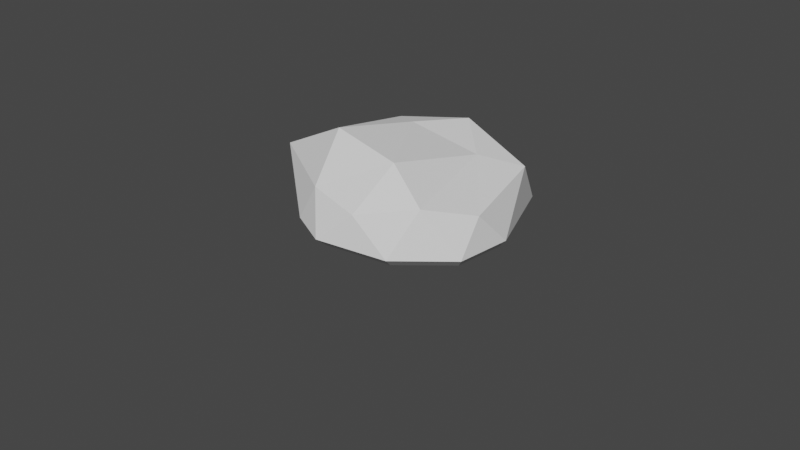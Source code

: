 # Source: rock_3.blend  (saved by Blender 3.5.10; exported with 4.5.12 LTS)
import bpy
from mathutils import Matrix  # noqa: F401  (used for matrix-valued properties, if any)

bpy.ops.wm.read_factory_settings(use_empty=True)
scene = bpy.context.scene
scene.name = 'Scene'

# ---- collections
col_collection = bpy.data.collections.new('Collection'); scene.collection.children.link(col_collection)

# ---- world
world_world = bpy.data.worlds.new('World'); scene.world = world_world
world_world.use_nodes = True; world_world.node_tree.nodes.clear()
_N = world_world.node_tree.nodes; _L = world_world.node_tree.links
n0 = _N.new('ShaderNodeOutputWorld'); n0.name = 'World Output'; n0.location = (300, 300)
n1 = _N.new('ShaderNodeBackground'); n1.name = 'Background'; n1.location = (10, 300)
n1.inputs[0].default_value = (0.05088, 0.05088, 0.05088, 1.0)
_L.new(n1.outputs[0], n0.inputs[0])
n0.is_active_output = True
world_world.color = (0.05088, 0.05088, 0.05088)
world_world.use_sun_shadow = False
world_world.sun_shadow_jitter_overblur = 0.0

# ---- cameras
cam_camera = bpy.data.cameras.new('Camera')
cam_camera.clip_end = 100.0
cam_camera.ortho_scale = 7.314

# ---- meshes
me_icosphere = bpy.data.meshes.new('Icosphere')
me_icosphere.from_pydata([(0.7236, -0.5257, 0.1087), (0.2613, -0.8506, 0.4157), (-1.4, -0.2724, 0.4907), (-0.8852, 0.669, 0.4696), (0.2613, 1.307, 0.4157), (1.089, 0.0, 0.4157), (-0.2525, 0.4261, 0.8671), (0.2629, -0.809, 0.1144), (1.164, -0.309, 0.07586), (1.164, 0.309, 0.07586), (-0.1087, -1.0, 0.07586), (0.6781, -0.809, 0.07586), (-1.426, -0.08068, 0.0491), (-0.5878, -0.809, 0.07586), (-0.7518, 0.7573, 0.0491), (-1.426, 0.2482, 0.0491), (0.6781, 1.266, 0.07586), (-0.1087, 1.457, 0.07586), (0.8125, -0.5, 0.55), (-0.3263, -0.809, 0.5022), (-1.121, 0.3408, 0.5229), (-0.0865, 1.266, 0.4511), (0.8125, 0.9566, 0.55), (0.3742, -0.4204, 0.8557), (0.4943, 0.5899, 0.687), (-0.4267, -0.4041, 0.9763), (-0.657, 0.6453, 0.7569), (0.001879, 0.9895, 0.8295), (1.07, -0.2402, -0.02736), (1.07, 0.33, -0.02736), (-0.1041, -0.8777, -0.02736), (0.6218, -0.7015, -0.02736), (-1.297, -0.04405, -0.05413), (-0.5461, -0.7015, -0.02736), (-0.6744, 0.7291, -0.05413), (-1.297, 0.2594, -0.05413), (0.6218, 1.213, -0.02736), (-0.1041, 1.389, -0.02736), (0.03159, 0.1749, -0.02954)], [], [(0, 8, 11), (1, 18, 23), (2, 19, 25), (3, 20, 26), (4, 21, 27), (5, 22, 24), (24, 27, 6), (24, 22, 27), (22, 4, 27), (27, 26, 6), (27, 21, 26), (21, 3, 26), (26, 25, 6), (26, 20, 25), (20, 2, 25), (25, 23, 6), (25, 19, 23), (19, 1, 23), (23, 24, 6), (23, 18, 24), (18, 5, 24), (9, 22, 5), (9, 16, 22), (16, 4, 22), (17, 21, 4), (17, 14, 21), (14, 3, 21), (15, 20, 3), (15, 12, 20), (12, 2, 20), (13, 19, 2), (13, 10, 19), (10, 1, 19), (11, 18, 1), (11, 8, 18), (8, 5, 18), (16, 17, 4), (14, 15, 3), (12, 13, 2), (10, 11, 1), (10, 7, 11), (7, 0, 11), (8, 9, 5), (16, 9, 29, 36), (14, 15, 35, 34), (16, 17, 37, 36), (8, 11, 31, 28), (8, 9, 29, 28), (10, 13, 33, 30), (12, 15, 35, 32), (10, 11, 31, 30), (14, 17, 37, 34), (12, 13, 33, 32), (30, 33, 38), (36, 29, 38), (32, 33, 38), (28, 31, 38), (34, 37, 38), (30, 31, 38), (36, 37, 38), (32, 35, 38), (28, 29, 38), (34, 35, 38)])
_uv = me_icosphere.uv_layers.new(name='UVMap')
_uv.uv.foreach_set('vector', [0.2727, 0.1575, 0.3182, 0.2362, 0.2273, 0.2362, 0.1818, 0.3149, 0.2727, 0.3149, 0.2273, 0.3937, 0.0, 0.3149, 0.09091, 0.3149, 0.04546, 0.3937, 0.7273, 0.3149, 0.8182, 0.3149, 0.7727, 0.3937, 0.5455, 0.3149, 0.6364, 0.3149, 0.5909, 0.3937, 0.3636, 0.3149, 0.4545, 0.3149, 0.4091, 0.3937, 0.4091, 0.3937, 0.5, 0.3937, 0.4545, 0.4724, 0.4091, 0.3937, 0.4545, 0.3149, 0.5, 0.3937, 0.4545, 0.3149, 0.5455, 0.3149, 0.5, 0.3937, 0.5909, 0.3937, 0.6818, 0.3937, 0.6364, 0.4724, 0.5909, 0.3937, 0.6364, 0.3149, 0.6818, 0.3937, 0.6364, 0.3149, 0.7273, 0.3149, 0.6818, 0.3937, 0.7727, 0.3937, 0.8636, 0.3937, 0.8182, 0.4724, 0.7727, 0.3937, 0.8182, 0.3149, 0.8636, 0.3937, 0.8182, 0.3149, 0.9091, 0.3149, 0.8636, 0.3937, 0.04546, 0.3937, 0.1364, 0.3937, 0.09091, 0.4724, 0.04546, 0.3937, 0.09091, 0.3149, 0.1364, 0.3937, 0.09091, 0.3149, 0.1818, 0.3149, 0.1364, 0.3937, 0.2273, 0.3937, 0.3182, 0.3937, 0.2727, 0.4724, 0.2273, 0.3937, 0.2727, 0.3149, 0.3182, 0.3937, 0.2727, 0.3149, 0.3636, 0.3149, 0.3182, 0.3937, 0.4091, 0.2362, 0.4545, 0.3149, 0.3636, 0.3149, 0.4091, 0.2362, 0.5, 0.2362, 0.4545, 0.3149, 0.5, 0.2362, 0.5455, 0.3149, 0.4545, 0.3149, 0.5909, 0.2362, 0.6364, 0.3149, 0.5455, 0.3149, 0.5909, 0.2362, 0.6818, 0.2362, 0.6364, 0.3149, 0.6818, 0.2362, 0.7273, 0.3149, 0.6364, 0.3149, 0.7727, 0.2362, 0.8182, 0.3149, 0.7273, 0.3149, 0.7727, 0.2362, 0.8636, 0.2362, 0.8182, 0.3149, 0.8636, 0.2362, 0.9091, 0.3149, 0.8182, 0.3149, 0.04546, 0.2362, 0.09091, 0.3149, 0.0, 0.3149, 0.04546, 0.2362, 0.1364, 0.2362, 0.09091, 0.3149, 0.1364, 0.2362, 0.1818, 0.3149, 0.09091, 0.3149, 0.2273, 0.2362, 0.2727, 0.3149, 0.1818, 0.3149, 0.2273, 0.2362, 0.3182, 0.2362, 0.2727, 0.3149, 0.3182, 0.2362, 0.3636, 0.3149, 0.2727, 0.3149, 0.5, 0.2362, 0.5909, 0.2362, 0.5455, 0.3149, 0.6818, 0.2362, 0.7727, 0.2362, 0.7273, 0.3149, 0.8636, 0.2362, 0.9545, 0.2362, 0.9091, 0.3149, 0.1364, 0.2362, 0.2273, 0.2362, 0.1818, 0.3149, 0.1364, 0.2362, 0.1818, 0.1575, 0.2273, 0.2362, 0.1818, 0.1575, 0.2727, 0.1575, 0.2273, 0.2362, 0.3182, 0.2362, 0.4091, 0.2362, 0.3636, 0.3149, 0.5, 0.2362, 0.4091, 0.2362, 0.4091, 0.2362, 0.5, 0.2362, 0.6818, 0.2362, 0.7727, 0.2362, 0.7727, 0.2362, 0.6818, 0.2362, 0.5, 0.2362, 0.5909, 0.2362, 0.5909, 0.2362, 0.5, 0.2362, 0.3182, 0.2362, 0.2273, 0.2362, 0.2273, 0.2362, 0.3182, 0.2362, 0.3182, 0.2362, 0.4091, 0.2362, 0.4091, 0.2362, 0.3182, 0.2362, 0.1364, 0.2362, 0.04546, 0.2362, 0.04546, 0.2362, 0.1364, 0.2362, 0.8636, 0.2362, 0.7727, 0.2362, 0.7727, 0.2362, 0.8636, 0.2362, 0.1364, 0.2362, 0.2273, 0.2362, 0.2273, 0.2362, 0.1364, 0.2362, 0.6818, 0.2362, 0.5909, 0.2362, 0.5909, 0.2362, 0.6818, 0.2362, 0.8636, 0.2362, 0.9545, 0.2362, 0.9545, 0.2362, 0.8636, 0.2362, 0.1364, 0.2362, 0.04546, 0.2362, 0.1364, 0.2362, 0.5, 0.2362, 0.4091, 0.2362, 0.5, 0.2362, 0.8636, 0.2362, 0.9545, 0.2362, 0.8636, 0.2362, 0.3182, 0.2362, 0.2273, 0.2362, 0.3182, 0.2362, 0.6818, 0.2362, 0.5909, 0.2362, 0.6818, 0.2362, 0.1364, 0.2362, 0.2273, 0.2362, 0.1364, 0.2362, 0.5, 0.2362, 0.5909, 0.2362, 0.5, 0.2362, 0.8636, 0.2362, 0.7727, 0.2362, 0.8636, 0.2362, 0.3182, 0.2362, 0.4091, 0.2362, 0.3182, 0.2362, 0.6818, 0.2362, 0.7727, 0.2362, 0.6818, 0.2362])
me_icosphere.update()

# ---- objects
ob_camera = bpy.data.objects.new('Camera', cam_camera)
ob_icosphere = bpy.data.objects.new('Icosphere', me_icosphere)

# ---- transforms, parenting, visibility, modifiers, constraints
ob_camera.location = (7.359, -6.926, 4.958)
ob_camera.rotation_euler = (1.109, 0.0, 0.8149)
ob_camera.lock_rotations_4d = False
ob_camera.empty_display_type = 'ARROWS'
ob_camera.color = (0.0, 0.0, 0.0, 0.0)
ob_camera.display_type = 'WIRE'
ob_camera.lineart.crease_threshold = 0.0
ob_icosphere.location = (0.0, 0.0, 0.0)

# ---- collection membership
col_collection.objects.link(ob_camera)
col_collection.objects.link(ob_icosphere)

# ---- scene / render settings (as saved in the file)
scene.camera = ob_camera
scene.frame_start = 1; scene.frame_end = 250; scene.frame_set(1)
scene.render.engine = 'BLENDER_EEVEE_NEXT'
scene.cycles.sampling_pattern = 'TABULATED_SOBOL'
scene.view_settings.view_transform = 'Filmic'
bpy.context.view_layer.update()

# ---- added for rendering (the .blend has no usable light): sun
light_auto_sun = bpy.data.lights.new('AutoSun', 'SUN')
light_auto_sun.energy = 3.0
light_auto_sun.angle = 0.0523599
ob_auto_sun = bpy.data.objects.new('AutoSun', light_auto_sun)
scene.collection.objects.link(ob_auto_sun)
ob_auto_sun.rotation_euler = (0.872665, 0.174533, 0.523599)
bpy.context.view_layer.update()
